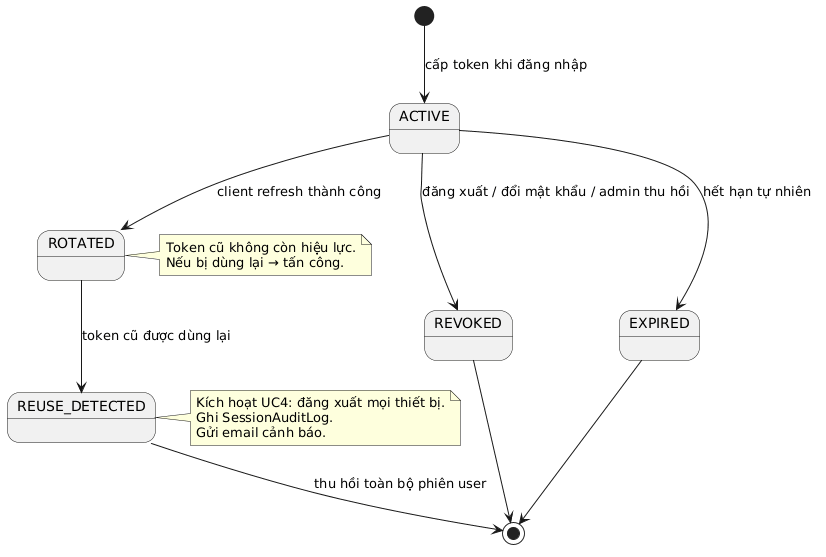

The diagram above was rendered by PlantUML. Its source (embedded in the PNG):
@startuml
[*] --> ACTIVE : cấp token khi đăng nhập
ACTIVE --> ROTATED : client refresh thành công
ACTIVE --> REVOKED : đăng xuất / đổi mật khẩu / admin thu hồi
ACTIVE --> EXPIRED : hết hạn tự nhiên
ROTATED --> REUSE_DETECTED : token cũ được dùng lại
REUSE_DETECTED --> [*] : thu hồi toàn bộ phiên user
REVOKED --> [*]
EXPIRED --> [*]

note right of ROTATED
  Token cũ không còn hiệu lực.
  Nếu bị dùng lại → tấn công.
end note

note right of REUSE_DETECTED
  Kích hoạt UC4: đăng xuất mọi thiết bị.
  Ghi SessionAuditLog.
  Gửi email cảnh báo.
end note
@enduml